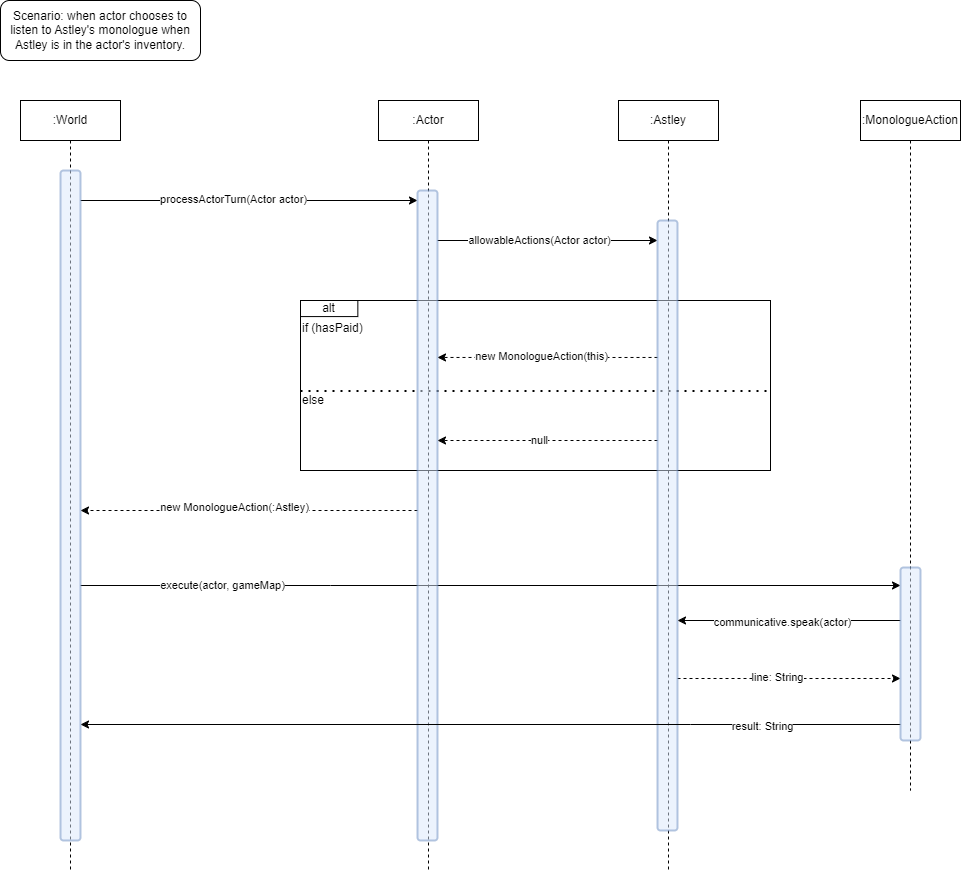

The diagram above was exported from draw.io. Its source (the exported page's mxGraphModel, read from the mxfile embedded in the PNG):
<mxGraphModel dx="1221" dy="1699" grid="1" gridSize="10" guides="1" tooltips="1" connect="1" arrows="1" fold="1" page="1" pageScale="1" pageWidth="850" pageHeight="1100" math="0" shadow="0">
  <root>
    <mxCell id="0" />
    <mxCell id="1" parent="0" />
    <mxCell id="IsVXOQmyHcuZN2RAOZfE-83" value="" style="group" parent="1" vertex="1" connectable="0">
      <mxGeometry x="330" y="250" width="470" height="201" as="geometry" />
    </mxCell>
    <mxCell id="IsVXOQmyHcuZN2RAOZfE-89" style="edgeStyle=orthogonalEdgeStyle;rounded=0;orthogonalLoop=1;jettySize=auto;html=1;dashed=1;" parent="IsVXOQmyHcuZN2RAOZfE-83" edge="1">
      <mxGeometry relative="1" as="geometry">
        <mxPoint x="410" y="72" as="sourcePoint" />
        <Array as="points">
          <mxPoint x="270" y="73" />
        </Array>
      </mxGeometry>
    </mxCell>
    <mxCell id="IsVXOQmyHcuZN2RAOZfE-90" value="action: MoveActorAction" style="edgeLabel;html=1;align=center;verticalAlign=middle;resizable=0;points=[];" parent="IsVXOQmyHcuZN2RAOZfE-89" vertex="1" connectable="0">
      <mxGeometry x="0.0218" y="2" relative="1" as="geometry">
        <mxPoint y="-1" as="offset" />
      </mxGeometry>
    </mxCell>
    <mxCell id="IsVXOQmyHcuZN2RAOZfE-85" value="&lt;div&gt;&lt;/div&gt;&lt;div&gt;&lt;br&gt;&lt;/div&gt;&lt;div&gt;if (hasPaid)&lt;/div&gt;&lt;div&gt;&lt;br&gt;&lt;/div&gt;&lt;div&gt;&lt;br&gt;&lt;/div&gt;&lt;div&gt;&lt;br&gt;&lt;/div&gt;&lt;div&gt;&lt;br&gt;&lt;/div&gt;&lt;div&gt;else&lt;/div&gt;" style="rounded=0;whiteSpace=wrap;html=1;labelPosition=center;verticalLabelPosition=middle;align=left;verticalAlign=top;" parent="IsVXOQmyHcuZN2RAOZfE-83" vertex="1">
      <mxGeometry width="470" height="170" as="geometry" />
    </mxCell>
    <mxCell id="IsVXOQmyHcuZN2RAOZfE-86" value="alt" style="rounded=0;whiteSpace=wrap;html=1;" parent="IsVXOQmyHcuZN2RAOZfE-83" vertex="1">
      <mxGeometry width="57.34204793028323" height="16.080000000000002" as="geometry" />
    </mxCell>
    <mxCell id="IsVXOQmyHcuZN2RAOZfE-95" value="" style="endArrow=none;dashed=1;html=1;dashPattern=1 3;strokeWidth=2;rounded=0;entryX=1;entryY=0.75;entryDx=0;entryDy=0;exitX=0;exitY=0.75;exitDx=0;exitDy=0;" parent="IsVXOQmyHcuZN2RAOZfE-83" edge="1">
      <mxGeometry width="50" height="50" relative="1" as="geometry">
        <mxPoint y="90.49999999999977" as="sourcePoint" />
        <mxPoint x="470.0000000000002" y="90.49999999999977" as="targetPoint" />
      </mxGeometry>
    </mxCell>
    <mxCell id="IsVXOQmyHcuZN2RAOZfE-67" value="Scenario: when actor chooses to listen to Astley's monologue when Astley is in the actor's inventory." style="rounded=1;whiteSpace=wrap;html=1;" parent="1" vertex="1">
      <mxGeometry x="30" y="-50" width="200" height="60" as="geometry" />
    </mxCell>
    <mxCell id="IsVXOQmyHcuZN2RAOZfE-68" value=":World" style="shape=umlLifeline;perimeter=lifelinePerimeter;whiteSpace=wrap;html=1;container=0;dropTarget=0;collapsible=0;recursiveResize=0;outlineConnect=0;portConstraint=eastwest;newEdgeStyle={&quot;edgeStyle&quot;:&quot;elbowEdgeStyle&quot;,&quot;elbow&quot;:&quot;vertical&quot;,&quot;curved&quot;:0,&quot;rounded&quot;:0};" parent="1" vertex="1">
      <mxGeometry x="50" y="50" width="100" height="770" as="geometry" />
    </mxCell>
    <mxCell id="IsVXOQmyHcuZN2RAOZfE-72" style="edgeStyle=orthogonalEdgeStyle;rounded=0;orthogonalLoop=1;jettySize=auto;html=1;" parent="1" source="IsVXOQmyHcuZN2RAOZfE-69" target="IsVXOQmyHcuZN2RAOZfE-71" edge="1">
      <mxGeometry relative="1" as="geometry">
        <Array as="points">
          <mxPoint x="210" y="150" />
          <mxPoint x="210" y="150" />
        </Array>
      </mxGeometry>
    </mxCell>
    <mxCell id="IsVXOQmyHcuZN2RAOZfE-73" value="processActorTurn(Actor actor)" style="edgeLabel;html=1;align=center;verticalAlign=middle;resizable=0;points=[];" parent="IsVXOQmyHcuZN2RAOZfE-72" vertex="1" connectable="0">
      <mxGeometry x="-0.26" y="2" relative="1" as="geometry">
        <mxPoint x="27" as="offset" />
      </mxGeometry>
    </mxCell>
    <mxCell id="IsVXOQmyHcuZN2RAOZfE-100" style="edgeStyle=orthogonalEdgeStyle;rounded=0;orthogonalLoop=1;jettySize=auto;html=1;" parent="1" source="IsVXOQmyHcuZN2RAOZfE-69" target="IsVXOQmyHcuZN2RAOZfE-102" edge="1">
      <mxGeometry relative="1" as="geometry">
        <Array as="points">
          <mxPoint x="360" y="535" />
          <mxPoint x="360" y="535" />
        </Array>
      </mxGeometry>
    </mxCell>
    <mxCell id="IsVXOQmyHcuZN2RAOZfE-103" value="execute(actor, gameMap)" style="edgeLabel;html=1;align=center;verticalAlign=middle;resizable=0;points=[];" parent="IsVXOQmyHcuZN2RAOZfE-100" vertex="1" connectable="0">
      <mxGeometry x="-0.7317" y="-5" relative="1" as="geometry">
        <mxPoint x="31" y="-6" as="offset" />
      </mxGeometry>
    </mxCell>
    <mxCell id="IsVXOQmyHcuZN2RAOZfE-69" value="" style="rounded=1;whiteSpace=wrap;html=1;strokeWidth=2;fillColor=#dae8fc;strokeColor=#6c8ebf;opacity=50;" parent="1" vertex="1">
      <mxGeometry x="90" y="120" width="20" height="670" as="geometry" />
    </mxCell>
    <mxCell id="IsVXOQmyHcuZN2RAOZfE-78" style="edgeStyle=orthogonalEdgeStyle;rounded=0;orthogonalLoop=1;jettySize=auto;html=1;" parent="1" source="IsVXOQmyHcuZN2RAOZfE-71" target="IsVXOQmyHcuZN2RAOZfE-77" edge="1">
      <mxGeometry relative="1" as="geometry">
        <Array as="points">
          <mxPoint x="610" y="190" />
          <mxPoint x="610" y="190" />
        </Array>
      </mxGeometry>
    </mxCell>
    <mxCell id="IsVXOQmyHcuZN2RAOZfE-79" value="allowableActions(Actor actor)" style="edgeLabel;html=1;align=center;verticalAlign=middle;resizable=0;points=[];" parent="IsVXOQmyHcuZN2RAOZfE-78" vertex="1" connectable="0">
      <mxGeometry x="-0.3559" y="1" relative="1" as="geometry">
        <mxPoint x="30" as="offset" />
      </mxGeometry>
    </mxCell>
    <mxCell id="IsVXOQmyHcuZN2RAOZfE-70" value=":Actor" style="shape=umlLifeline;perimeter=lifelinePerimeter;whiteSpace=wrap;html=1;container=0;dropTarget=0;collapsible=0;recursiveResize=0;outlineConnect=0;portConstraint=eastwest;newEdgeStyle={&quot;edgeStyle&quot;:&quot;elbowEdgeStyle&quot;,&quot;elbow&quot;:&quot;vertical&quot;,&quot;curved&quot;:0,&quot;rounded&quot;:0};" parent="1" vertex="1">
      <mxGeometry x="408" y="50" width="100" height="770" as="geometry" />
    </mxCell>
    <mxCell id="IsVXOQmyHcuZN2RAOZfE-98" style="edgeStyle=orthogonalEdgeStyle;rounded=0;orthogonalLoop=1;jettySize=auto;html=1;dashed=1;" parent="1" source="IsVXOQmyHcuZN2RAOZfE-71" target="IsVXOQmyHcuZN2RAOZfE-69" edge="1">
      <mxGeometry relative="1" as="geometry">
        <Array as="points">
          <mxPoint x="320" y="460" />
          <mxPoint x="320" y="460" />
        </Array>
      </mxGeometry>
    </mxCell>
    <mxCell id="IsVXOQmyHcuZN2RAOZfE-99" value="new MonologueAction(:Astley)" style="edgeLabel;html=1;align=center;verticalAlign=middle;resizable=0;points=[];" parent="IsVXOQmyHcuZN2RAOZfE-98" vertex="1" connectable="0">
      <mxGeometry x="0.1982" y="-4" relative="1" as="geometry">
        <mxPoint x="18" as="offset" />
      </mxGeometry>
    </mxCell>
    <mxCell id="IsVXOQmyHcuZN2RAOZfE-71" value="" style="rounded=1;whiteSpace=wrap;html=1;strokeWidth=2;fillColor=#dae8fc;strokeColor=#6c8ebf;opacity=50;" parent="1" vertex="1">
      <mxGeometry x="447" y="140" width="20" height="650" as="geometry" />
    </mxCell>
    <mxCell id="IsVXOQmyHcuZN2RAOZfE-76" value=":Astley" style="shape=umlLifeline;perimeter=lifelinePerimeter;whiteSpace=wrap;html=1;container=0;dropTarget=0;collapsible=0;recursiveResize=0;outlineConnect=0;portConstraint=eastwest;newEdgeStyle={&quot;edgeStyle&quot;:&quot;elbowEdgeStyle&quot;,&quot;elbow&quot;:&quot;vertical&quot;,&quot;curved&quot;:0,&quot;rounded&quot;:0};" parent="1" vertex="1">
      <mxGeometry x="648" y="50" width="100" height="770" as="geometry" />
    </mxCell>
    <mxCell id="IsVXOQmyHcuZN2RAOZfE-92" style="edgeStyle=orthogonalEdgeStyle;rounded=0;orthogonalLoop=1;jettySize=auto;html=1;dashed=1;" parent="1" edge="1">
      <mxGeometry relative="1" as="geometry">
        <mxPoint x="687" y="306.9565217391305" as="sourcePoint" />
        <mxPoint x="467" y="306.9565217391305" as="targetPoint" />
        <Array as="points">
          <mxPoint x="620" y="307" />
          <mxPoint x="620" y="307" />
        </Array>
      </mxGeometry>
    </mxCell>
    <mxCell id="IsVXOQmyHcuZN2RAOZfE-93" value="new MonologueAction(this)" style="edgeLabel;html=1;align=center;verticalAlign=middle;resizable=0;points=[];" parent="IsVXOQmyHcuZN2RAOZfE-92" vertex="1" connectable="0">
      <mxGeometry x="0.0621" y="-1" relative="1" as="geometry">
        <mxPoint as="offset" />
      </mxGeometry>
    </mxCell>
    <mxCell id="IsVXOQmyHcuZN2RAOZfE-96" style="edgeStyle=orthogonalEdgeStyle;rounded=0;orthogonalLoop=1;jettySize=auto;html=1;dashed=1;" parent="1" source="IsVXOQmyHcuZN2RAOZfE-77" target="IsVXOQmyHcuZN2RAOZfE-71" edge="1">
      <mxGeometry relative="1" as="geometry">
        <Array as="points">
          <mxPoint x="600" y="390" />
          <mxPoint x="600" y="390" />
        </Array>
      </mxGeometry>
    </mxCell>
    <mxCell id="IsVXOQmyHcuZN2RAOZfE-97" value="null" style="edgeLabel;html=1;align=center;verticalAlign=middle;resizable=0;points=[];" parent="IsVXOQmyHcuZN2RAOZfE-96" vertex="1" connectable="0">
      <mxGeometry x="0.1309" y="-1" relative="1" as="geometry">
        <mxPoint x="5" as="offset" />
      </mxGeometry>
    </mxCell>
    <mxCell id="IsVXOQmyHcuZN2RAOZfE-106" style="edgeStyle=orthogonalEdgeStyle;rounded=0;orthogonalLoop=1;jettySize=auto;html=1;dashed=1;" parent="1" edge="1">
      <mxGeometry relative="1" as="geometry">
        <mxPoint x="930" y="628" as="targetPoint" />
        <mxPoint x="707" y="628" as="sourcePoint" />
        <Array as="points">
          <mxPoint x="770" y="628" />
          <mxPoint x="770" y="628" />
        </Array>
      </mxGeometry>
    </mxCell>
    <mxCell id="IsVXOQmyHcuZN2RAOZfE-107" value="line: String" style="edgeLabel;html=1;align=center;verticalAlign=middle;resizable=0;points=[];" parent="IsVXOQmyHcuZN2RAOZfE-106" vertex="1" connectable="0">
      <mxGeometry x="-0.3094" y="2" relative="1" as="geometry">
        <mxPoint x="22" as="offset" />
      </mxGeometry>
    </mxCell>
    <mxCell id="IsVXOQmyHcuZN2RAOZfE-77" value="" style="rounded=1;whiteSpace=wrap;html=1;strokeWidth=2;fillColor=#dae8fc;strokeColor=#6c8ebf;opacity=50;" parent="1" vertex="1">
      <mxGeometry x="687" y="170" width="20" height="610" as="geometry" />
    </mxCell>
    <mxCell id="IsVXOQmyHcuZN2RAOZfE-101" value=":MonologueAction" style="shape=umlLifeline;perimeter=lifelinePerimeter;whiteSpace=wrap;html=1;container=0;dropTarget=0;collapsible=0;recursiveResize=0;outlineConnect=0;portConstraint=eastwest;newEdgeStyle={&quot;edgeStyle&quot;:&quot;elbowEdgeStyle&quot;,&quot;elbow&quot;:&quot;vertical&quot;,&quot;curved&quot;:0,&quot;rounded&quot;:0};" parent="1" vertex="1">
      <mxGeometry x="890" y="50" width="100" height="690" as="geometry" />
    </mxCell>
    <mxCell id="IsVXOQmyHcuZN2RAOZfE-104" style="edgeStyle=orthogonalEdgeStyle;rounded=0;orthogonalLoop=1;jettySize=auto;html=1;" parent="1" source="IsVXOQmyHcuZN2RAOZfE-102" target="IsVXOQmyHcuZN2RAOZfE-77" edge="1">
      <mxGeometry relative="1" as="geometry">
        <Array as="points">
          <mxPoint x="830" y="570" />
          <mxPoint x="830" y="570" />
        </Array>
      </mxGeometry>
    </mxCell>
    <mxCell id="IsVXOQmyHcuZN2RAOZfE-105" value="communicative.speak(actor)" style="edgeLabel;html=1;align=center;verticalAlign=middle;resizable=0;points=[];" parent="IsVXOQmyHcuZN2RAOZfE-104" vertex="1" connectable="0">
      <mxGeometry x="0.1695" y="1" relative="1" as="geometry">
        <mxPoint x="11" as="offset" />
      </mxGeometry>
    </mxCell>
    <mxCell id="IsVXOQmyHcuZN2RAOZfE-108" style="edgeStyle=orthogonalEdgeStyle;rounded=0;orthogonalLoop=1;jettySize=auto;html=1;" parent="1" edge="1">
      <mxGeometry relative="1" as="geometry">
        <mxPoint x="930" y="674" as="sourcePoint" />
        <mxPoint x="110" y="674" as="targetPoint" />
        <Array as="points">
          <mxPoint x="720" y="674" />
          <mxPoint x="720" y="674" />
        </Array>
      </mxGeometry>
    </mxCell>
    <mxCell id="IsVXOQmyHcuZN2RAOZfE-109" value="result: String" style="edgeLabel;html=1;align=center;verticalAlign=middle;resizable=0;points=[];" parent="IsVXOQmyHcuZN2RAOZfE-108" vertex="1" connectable="0">
      <mxGeometry x="-0.661" y="1" relative="1" as="geometry">
        <mxPoint as="offset" />
      </mxGeometry>
    </mxCell>
    <mxCell id="IsVXOQmyHcuZN2RAOZfE-102" value="" style="rounded=1;whiteSpace=wrap;html=1;strokeWidth=2;fillColor=#dae8fc;strokeColor=#6c8ebf;opacity=50;" parent="1" vertex="1">
      <mxGeometry x="930" y="517" width="20" height="173" as="geometry" />
    </mxCell>
  </root>
</mxGraphModel>